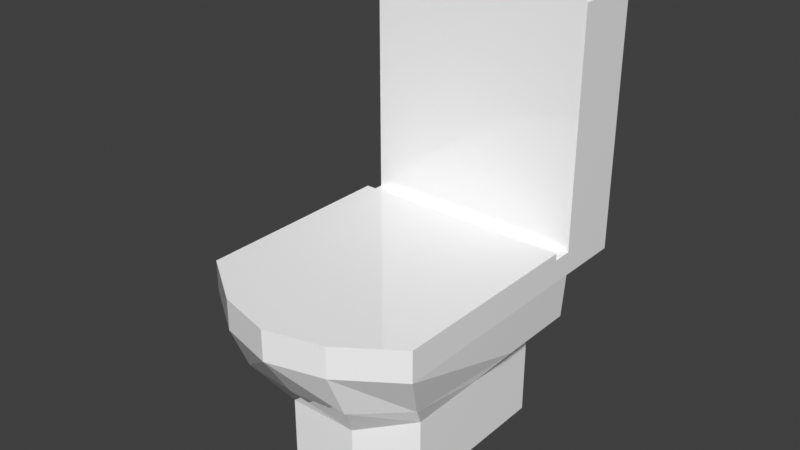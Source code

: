 # Source: toilet.blend  (saved by Blender 2.82.7; exported with 4.5.12 LTS)
import bpy
from mathutils import Matrix  # noqa: F401  (used for matrix-valued properties, if any)

bpy.ops.wm.read_factory_settings(use_empty=True)
scene = bpy.context.scene
scene.name = 'Scene'

# ---- collections
col_collection = bpy.data.collections.new('Collection'); scene.collection.children.link(col_collection)

# ---- materials (node trees are filled in below, after node groups)
mat_material = bpy.data.materials.new('Material')
mat_material.alpha_threshold = 0.0
mat_material.use_transparent_shadow = False
mat_material.line_color = (0.0, 0.0, 0.0, 1.0)

# ---- material node trees
mat_material.use_nodes = True; mat_material.node_tree.nodes.clear()
_N = mat_material.node_tree.nodes; _L = mat_material.node_tree.links
n0 = _N.new('ShaderNodeOutputMaterial'); n0.name = 'Material Output'; n0.location = (300, 300)
n1 = _N.new('ShaderNodeBsdfPrincipled'); n1.name = 'Principled BSDF'; n1.location = (10, 300)
n1.distribution = 'GGX'
n1.subsurface_method = 'BURLEY'
n1.inputs[0].default_value = (1.0, 1.0, 1.0, 1.0)
n1.inputs[2].default_value = 0.05
n1.inputs[3].default_value = 1.45
n1.inputs[13].default_value = 0.6
n1.inputs[27].default_value = (0.0, 0.0, 0.0, 1.0)
n1.inputs[28].default_value = 1.0
_L.new(n1.outputs[0], n0.inputs[0])
n0.is_active_output = True

# ---- world
world_world = bpy.data.worlds.new('World'); scene.world = world_world
world_world.use_nodes = True; world_world.node_tree.nodes.clear()
_N = world_world.node_tree.nodes; _L = world_world.node_tree.links
n0 = _N.new('ShaderNodeOutputWorld'); n0.name = 'World Output'; n0.location = (300, 300)
n1 = _N.new('ShaderNodeBackground'); n1.name = 'Background'; n1.location = (10, 300)
n1.inputs[0].default_value = (0.05088, 0.05088, 0.05088, 1.0)
_L.new(n1.outputs[0], n0.inputs[0])
n0.is_active_output = True
world_world.color = (0.05088, 0.05088, 0.05088)
world_world.use_sun_shadow = False
world_world.sun_shadow_jitter_overblur = 0.0

# ---- meshes
me_cube = bpy.data.meshes.new('Cube')
me_cube.from_pydata([(1.0, 1.0, 0.7754), (0.651, 1.0, -1.0), (1.0, -0.4622, 0.7754), (0.651, -0.4622, -1.0), (1.0, 1.0, 0.5), (1.0, -0.9951, 0.5), (1.0, 1.607, 0.7754), (1.0, 1.607, 0.5), (0.8236, 1.0, 3.0), (0.8236, 1.607, 3.0), (1.0, -0.9951, 0.7754), (0.0, 1.0, -1.0), (0.0, -0.4622, 0.7754), (0.0, -0.8832, -1.0), (0.0, 1.0, 0.7754), (0.0, 1.0, 0.5), (0.0, -1.471, 0.5), (0.0, 1.607, 0.7754), (0.0, 1.607, 0.5), (0.0, 1.0, 3.0), (0.0, 1.607, 3.0), (0.0, -1.471, 0.7754), (0.3088, -0.8832, -1.0), (0.5, 1.0, 0.7754), (0.5, 1.0, 0.5), (0.5, 1.607, 0.7754), (0.5, 1.607, 0.5), (0.4902, 1.0, 3.0), (0.4902, 1.607, 3.0), (0.3118, 1.0, -1.0), (0.5, -0.4622, 0.7754), (0.5, -1.34, 0.7754), (0.5, -1.34, 0.5), (0.651, 1.0, -0.3076), (0.651, -0.4622, -0.3076), (0.0, -0.8832, -0.3076), (0.0, 1.0, -0.3076), (0.3088, -0.8832, -0.3076), (0.2735, 1.0, -0.3076), (0.9721, 1.0, 0.09621), (0.8897, -0.8036, 0.09621), (0.0, -1.21, 0.09621), (0.0, 1.0, 0.09621), (0.5, -1.164, 0.09621), (0.3955, 1.0, 0.09621), (1.0, 1.607, 2.778), (1.0, 1.0, 2.778), (0.0, 1.0, 2.778), (0.0, 1.607, 2.778), (0.5, 1.607, 2.778), (0.5, 1.0, 2.778), (1.0, 0.8177, 0.7754), (0.651, 0.2689, -1.0), (1.0, 0.8177, 0.5), (0.0, 0.05841, -1.0), (0.0, 0.8177, 0.7754), (0.5, 0.8177, 0.7754), (0.5, 0.05841, -1.0), (0.651, 0.2689, -0.3076), (0.9721, 0.2689, 0.09621), (0.5, 1.0, 0.7112), (1.0, 1.0, 0.7112), (0.0, 1.0, 0.7112), (1.0, 0.8177, 0.7112), (0.0, 0.8177, 0.7112), (0.5, 0.8177, 0.7112)], [], [(57, 52, 3, 22), (53, 51, 2, 5), (44, 24, 4, 39), (59, 53, 5, 40), (26, 25, 6, 7), (0, 4, 7, 6), (27, 8, 9, 28), (46, 45, 9, 8), (50, 46, 8, 27), (5, 2, 10), (30, 12, 21, 31), (32, 31, 21, 16), (49, 48, 20, 28), (24, 15, 18, 26), (43, 32, 16, 41), (56, 55, 12, 30), (51, 56, 30, 2), (40, 5, 32, 43), (4, 24, 26, 7), (45, 49, 28, 9), (5, 10, 31, 32), (2, 30, 31, 10), (47, 50, 27, 19), (19, 27, 28, 20), (18, 17, 25, 26), (42, 15, 24, 44), (54, 57, 22, 13), (11, 36, 38, 29), (3, 34, 37, 22), (22, 37, 35, 13), (52, 58, 34, 3), (29, 38, 33, 1), (36, 42, 44, 38), (34, 40, 43, 37), (37, 43, 41, 35), (58, 59, 40, 34), (38, 44, 39, 33), (14, 23, 50, 47), (6, 25, 49, 45), (25, 17, 48, 49), (23, 0, 46, 50), (0, 6, 45, 46), (33, 39, 59, 58), (1, 33, 58, 52), (11, 29, 57, 54), (55, 56, 65, 64), (39, 4, 53, 59), (61, 63, 53, 4), (29, 1, 52, 57), (61, 60, 65, 63), (60, 62, 64, 65), (0, 23, 60, 61), (23, 14, 62, 60), (56, 51, 63, 65)])
_uv = me_cube.uv_layers.new(name='UVMap')
_uv.uv.foreach_set('vector', [0.3125, 0.625, 0.375, 0.625, 0.375, 0.75, 0.3125, 0.75, 0.5625, 0.625, 0.625, 0.625, 0.625, 0.75, 0.5625, 0.75, 0.5156, 0.4375, 0.5625, 0.4375, 0.5625, 0.5, 0.5156, 0.5, 0.5156, 0.625, 0.5625, 0.625, 0.5625, 0.75, 0.5156, 0.75, 0.5625, 0.4375, 0.625, 0.4375, 0.625, 0.5, 0.5625, 0.5, 0.625, 0.5, 0.5625, 0.5, 0.5625, 0.5, 0.625, 0.5, 0.6875, 0.5, 0.625, 0.5, 0.625, 0.5, 0.6875, 0.5, 0.625, 0.5, 0.625, 0.5, 0.625, 0.5, 0.625, 0.5, 0.6875, 0.5, 0.625, 0.5, 0.625, 0.5, 0.6875, 0.5, 0.5625, 0.75, 0.625, 0.75, 0.625, 0.75, 0.6875, 0.75, 0.75, 0.75, 0.75, 0.75, 0.6875, 0.75, 0.5625, 0.8125, 0.625, 0.8125, 0.625, 0.875, 0.5625, 0.875, 0.625, 0.4375, 0.625, 0.375, 0.625, 0.375, 0.625, 0.4375, 0.5625, 0.4375, 0.5625, 0.375, 0.5625, 0.375, 0.5625, 0.4375, 0.5156, 0.8125, 0.5625, 0.8125, 0.5625, 0.875, 0.5156, 0.875, 0.6875, 0.625, 0.75, 0.625, 0.75, 0.75, 0.6875, 0.75, 0.625, 0.625, 0.6875, 0.625, 0.6875, 0.75, 0.625, 0.75, 0.5156, 0.75, 0.5625, 0.75, 0.5625, 0.8125, 0.5156, 0.8125, 0.5625, 0.5, 0.5625, 0.4375, 0.5625, 0.4375, 0.5625, 0.5, 0.625, 0.5, 0.625, 0.4375, 0.625, 0.4375, 0.625, 0.5, 0.5625, 0.75, 0.625, 0.75, 0.625, 0.8125, 0.5625, 0.8125, 0.625, 0.75, 0.6875, 0.75, 0.6875, 0.75, 0.625, 0.75, 0.75, 0.5, 0.6875, 0.5, 0.6875, 0.5, 0.75, 0.5, 0.75, 0.5, 0.6875, 0.5, 0.6875, 0.5, 0.75, 0.5, 0.5625, 0.375, 0.625, 0.375, 0.625, 0.4375, 0.5625, 0.4375, 0.5156, 0.375, 0.5625, 0.375, 0.5625, 0.4375, 0.5156, 0.4375, 0.25, 0.625, 0.3125, 0.625, 0.3125, 0.75, 0.25, 0.75, 0.375, 0.375, 0.4688, 0.375, 0.4688, 0.4375, 0.375, 0.4375, 0.375, 0.75, 0.4688, 0.75, 0.4688, 0.8125, 0.375, 0.8125, 0.375, 0.8125, 0.4688, 0.8125, 0.4688, 0.875, 0.375, 0.875, 0.375, 0.625, 0.4688, 0.625, 0.4688, 0.75, 0.375, 0.75, 0.375, 0.4375, 0.4688, 0.4375, 0.4688, 0.5, 0.375, 0.5, 0.4688, 0.375, 0.5156, 0.375, 0.5156, 0.4375, 0.4688, 0.4375, 0.4688, 0.75, 0.5156, 0.75, 0.5156, 0.8125, 0.4688, 0.8125, 0.4688, 0.8125, 0.5156, 0.8125, 0.5156, 0.875, 0.4688, 0.875, 0.4688, 0.625, 0.5156, 0.625, 0.5156, 0.75, 0.4688, 0.75, 0.4688, 0.4375, 0.5156, 0.4375, 0.5156, 0.5, 0.4688, 0.5, 0.75, 0.5, 0.6875, 0.5, 0.6875, 0.5, 0.75, 0.5, 0.625, 0.5, 0.625, 0.4375, 0.625, 0.4375, 0.625, 0.5, 0.625, 0.4375, 0.625, 0.375, 0.625, 0.375, 0.625, 0.4375, 0.6875, 0.5, 0.625, 0.5, 0.625, 0.5, 0.6875, 0.5, 0.625, 0.5, 0.625, 0.5, 0.625, 0.5, 0.625, 0.5, 0.4688, 0.5, 0.5156, 0.5, 0.5156, 0.625, 0.4688, 0.625, 0.375, 0.5, 0.4688, 0.5, 0.4688, 0.625, 0.375, 0.625, 0.25, 0.5, 0.3125, 0.5, 0.3125, 0.625, 0.25, 0.625, 0.75, 0.625, 0.6875, 0.625, 0.6875, 0.625, 0.75, 0.625, 0.5156, 0.5, 0.5625, 0.5, 0.5625, 0.625, 0.5156, 0.625, 0.625, 0.5, 0.625, 0.625, 0.5625, 0.625, 0.5625, 0.5, 0.3125, 0.5, 0.375, 0.5, 0.375, 0.625, 0.3125, 0.625, 0.625, 0.5, 0.6875, 0.5, 0.6875, 0.625, 0.625, 0.625, 0.6875, 0.5, 0.75, 0.5, 0.75, 0.625, 0.6875, 0.625, 0.625, 0.5, 0.6875, 0.5, 0.6875, 0.5, 0.625, 0.5, 0.6875, 0.5, 0.75, 0.5, 0.75, 0.5, 0.6875, 0.5, 0.6875, 0.625, 0.625, 0.625, 0.625, 0.625, 0.6875, 0.625])
me_cube.materials.append(mat_material)
me_cube.use_remesh_preserve_volume = False
me_cube.use_remesh_preserve_attributes = False
me_cube.use_mirror_vertex_groups = False
me_cube.update()

# ---- objects
ob_cube = bpy.data.objects.new('Cube', me_cube)

# ---- transforms, parenting, visibility, modifiers, constraints
ob_cube.location = (0.0, 0.0, 1.0)
ob_cube.lock_rotations_4d = False
ob_cube.empty_display_type = 'ARROWS'
ob_cube.lineart.crease_threshold = 0.0
_m = ob_cube.modifiers.new('Mirror', 'MIRROR')
_m.use_clip = True

# ---- collection membership
col_collection.objects.link(ob_cube)

# ---- scene / render settings (as saved in the file)
scene.frame_start = 1; scene.frame_end = 250; scene.frame_set(1)
scene.render.engine = 'BLENDER_EEVEE_NEXT'
scene.cycles.use_denoising = False
scene.cycles.samples = 128
scene.cycles.sampling_pattern = 'TABULATED_SOBOL'
scene.cycles.use_adaptive_sampling = False
scene.cycles.use_light_tree = False
scene.view_settings.view_transform = 'Standard'
bpy.context.view_layer.update()

# ---- added for rendering (the .blend has no active camera and no usable light): camera, sun
cam_auto = bpy.data.cameras.new('AutoCamera')
cam_auto.lens = 50.0
cam_auto.sensor_width = 36.0
cam_auto.clip_end = 1000.0
ob_auto_camera = bpy.data.objects.new('AutoCamera', cam_auto)
scene.collection.objects.link(ob_auto_camera)
ob_auto_camera.location = (5.02342, -5.96001, 6.01874)
ob_auto_camera.rotation_euler = (1.09748, -7.21219e-08, 0.694738)
scene.camera = ob_auto_camera
light_auto_sun = bpy.data.lights.new('AutoSun', 'SUN')
light_auto_sun.energy = 3.0
light_auto_sun.angle = 0.0523599
ob_auto_sun = bpy.data.objects.new('AutoSun', light_auto_sun)
scene.collection.objects.link(ob_auto_sun)
ob_auto_sun.rotation_euler = (0.872665, 0.174533, 0.523599)
bpy.context.view_layer.update()
